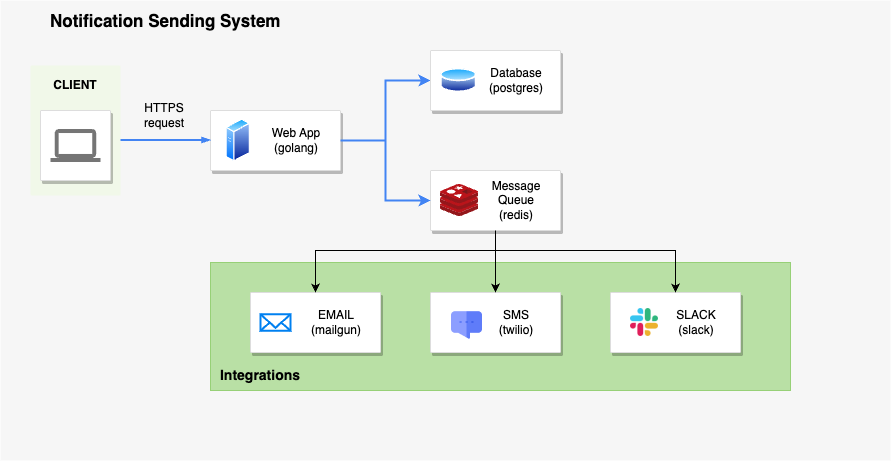

The diagram above was exported from draw.io. Its source (the exported page's mxGraphModel, read from the mxfile embedded in the PNG):
<mxGraphModel dx="1468" dy="932" grid="1" gridSize="10" guides="1" tooltips="1" connect="1" arrows="1" fold="1" page="1" pageScale="1" pageWidth="1169" pageHeight="827" background="none" math="0" shadow="0">
  <root>
    <mxCell id="0" />
    <mxCell id="1" parent="0" />
    <mxCell id="14" value="&lt;b&gt;&lt;font style=&quot;font-size: 17px;&quot; color=&quot;#000000&quot;&gt;Notification Sending System&lt;/font&gt;&lt;/b&gt;" style="fillColor=#F6F6F6;strokeColor=none;shadow=0;gradientColor=none;fontSize=14;align=left;spacing=10;fontColor=#717171;9E9E9E;verticalAlign=top;spacingTop=-4;fontStyle=0;spacingLeft=40;html=1;" parent="1" vertex="1">
      <mxGeometry x="280" y="110" width="890" height="460" as="geometry" />
    </mxCell>
    <mxCell id="gRzv9J3YfKXLjDGZKetv-1011" value="" style="group" vertex="1" connectable="0" parent="1">
      <mxGeometry x="310" y="175" width="90" height="130" as="geometry" />
    </mxCell>
    <mxCell id="997" value="" style="rounded=1;absoluteArcSize=1;arcSize=2;html=1;strokeColor=none;gradientColor=none;shadow=0;dashed=0;fontSize=12;fontColor=#9E9E9E;align=left;verticalAlign=top;spacing=10;spacingTop=-4;fillColor=#F1F8E9;" parent="gRzv9J3YfKXLjDGZKetv-1011" vertex="1">
      <mxGeometry width="90" height="130" as="geometry" />
    </mxCell>
    <mxCell id="987" value="" style="strokeColor=#dddddd;fillColor=#ffffff;shadow=1;strokeWidth=1;rounded=1;absoluteArcSize=1;arcSize=2;labelPosition=center;verticalLabelPosition=middle;align=center;verticalAlign=bottom;spacingLeft=0;fontColor=#999999;fontSize=12;whiteSpace=wrap;spacingBottom=2;html=1;" parent="gRzv9J3YfKXLjDGZKetv-1011" vertex="1">
      <mxGeometry x="10" y="45" width="70" height="70" as="geometry" />
    </mxCell>
    <mxCell id="988" value="" style="dashed=0;connectable=0;html=1;fillColor=#757575;strokeColor=none;shape=mxgraph.gcp2.laptop;part=1;" parent="987" vertex="1">
      <mxGeometry x="0.5" width="50" height="33" relative="1" as="geometry">
        <mxPoint x="-25" y="18.5" as="offset" />
      </mxGeometry>
    </mxCell>
    <mxCell id="gRzv9J3YfKXLjDGZKetv-1009" value="&lt;b&gt;CLIENT&lt;/b&gt;" style="text;strokeColor=none;align=center;fillColor=none;html=1;verticalAlign=middle;whiteSpace=wrap;rounded=0;" vertex="1" parent="gRzv9J3YfKXLjDGZKetv-1011">
      <mxGeometry x="15" y="5" width="60" height="30" as="geometry" />
    </mxCell>
    <mxCell id="gRzv9J3YfKXLjDGZKetv-1013" value="" style="group" vertex="1" connectable="0" parent="1">
      <mxGeometry x="490" y="220" width="130" height="60" as="geometry" />
    </mxCell>
    <mxCell id="989" value="" style="strokeColor=#dddddd;fillColor=#ffffff;shadow=1;strokeWidth=1;rounded=1;absoluteArcSize=1;arcSize=2;fontSize=11;fontColor=#9E9E9E;align=center;html=1;container=0;" parent="gRzv9J3YfKXLjDGZKetv-1013" vertex="1">
      <mxGeometry width="130" height="60" as="geometry" />
    </mxCell>
    <mxCell id="gRzv9J3YfKXLjDGZKetv-1004" value="" style="image;aspect=fixed;perimeter=ellipsePerimeter;html=1;align=center;shadow=0;dashed=0;spacingTop=3;image=img/lib/active_directory/generic_server.svg;" vertex="1" parent="gRzv9J3YfKXLjDGZKetv-1013">
      <mxGeometry x="15.5" y="8.220000000000027" width="24.4" height="43.57" as="geometry" />
    </mxCell>
    <mxCell id="gRzv9J3YfKXLjDGZKetv-1008" value="Web App&lt;br&gt;(golang)" style="text;strokeColor=none;align=center;fillColor=none;html=1;verticalAlign=middle;whiteSpace=wrap;rounded=0;" vertex="1" parent="gRzv9J3YfKXLjDGZKetv-1013">
      <mxGeometry x="55.5" y="15" width="60" height="30" as="geometry" />
    </mxCell>
    <mxCell id="gRzv9J3YfKXLjDGZKetv-1021" value="" style="group" vertex="1" connectable="0" parent="1">
      <mxGeometry x="414" y="210" width="60" height="30" as="geometry" />
    </mxCell>
    <mxCell id="998" style="edgeStyle=elbowEdgeStyle;rounded=0;elbow=vertical;html=1;labelBackgroundColor=none;startFill=1;startSize=4;endArrow=blockThin;endFill=1;endSize=4;jettySize=auto;orthogonalLoop=1;strokeColor=#4284F3;strokeWidth=2;fontSize=12;fontColor=#000000;align=left;dashed=0;" parent="gRzv9J3YfKXLjDGZKetv-1021" source="997" target="989" edge="1">
      <mxGeometry relative="1" as="geometry" />
    </mxCell>
    <mxCell id="gRzv9J3YfKXLjDGZKetv-1017" value="HTTPS request" style="text;strokeColor=none;align=center;fillColor=none;html=1;verticalAlign=middle;whiteSpace=wrap;rounded=0;" vertex="1" parent="gRzv9J3YfKXLjDGZKetv-1021">
      <mxGeometry width="60" height="30" as="geometry" />
    </mxCell>
    <mxCell id="gRzv9J3YfKXLjDGZKetv-1029" value="" style="group" vertex="1" connectable="0" parent="1">
      <mxGeometry x="660" y="280" width="130" height="60" as="geometry" />
    </mxCell>
    <mxCell id="gRzv9J3YfKXLjDGZKetv-1030" value="" style="strokeColor=#dddddd;fillColor=#ffffff;shadow=1;strokeWidth=1;rounded=1;absoluteArcSize=1;arcSize=2;fontSize=11;fontColor=#9E9E9E;align=center;html=1;container=0;" vertex="1" parent="gRzv9J3YfKXLjDGZKetv-1029">
      <mxGeometry x="50" width="130" height="60" as="geometry" />
    </mxCell>
    <mxCell id="gRzv9J3YfKXLjDGZKetv-1032" value="Message Queue&lt;br&gt;(redis)" style="text;strokeColor=none;align=center;fillColor=none;html=1;verticalAlign=middle;whiteSpace=wrap;rounded=0;" vertex="1" parent="gRzv9J3YfKXLjDGZKetv-1029">
      <mxGeometry x="105.5" y="15" width="60" height="30" as="geometry" />
    </mxCell>
    <mxCell id="gRzv9J3YfKXLjDGZKetv-1042" value="" style="image;sketch=0;aspect=fixed;html=1;points=[];align=center;fontSize=12;image=img/lib/mscae/Cache_Redis_Product.svg;" vertex="1" parent="gRzv9J3YfKXLjDGZKetv-1029">
      <mxGeometry x="60" y="14" width="38.1" height="32" as="geometry" />
    </mxCell>
    <mxCell id="gRzv9J3YfKXLjDGZKetv-1033" style="edgeStyle=orthogonalEdgeStyle;rounded=0;orthogonalLoop=1;jettySize=auto;html=1;entryX=0;entryY=0.5;entryDx=0;entryDy=0;fillColor=#004C99;strokeColor=#4284F3;strokeWidth=2;" edge="1" parent="1" source="989" target="gRzv9J3YfKXLjDGZKetv-1026">
      <mxGeometry relative="1" as="geometry" />
    </mxCell>
    <mxCell id="gRzv9J3YfKXLjDGZKetv-1040" style="edgeStyle=orthogonalEdgeStyle;rounded=0;orthogonalLoop=1;jettySize=auto;html=1;exitX=1;exitY=0.5;exitDx=0;exitDy=0;strokeColor=#4284F3;strokeWidth=2;" edge="1" parent="1" source="989" target="gRzv9J3YfKXLjDGZKetv-1030">
      <mxGeometry relative="1" as="geometry" />
    </mxCell>
    <mxCell id="gRzv9J3YfKXLjDGZKetv-1026" value="" style="strokeColor=#dddddd;fillColor=#ffffff;shadow=1;strokeWidth=1;rounded=1;absoluteArcSize=1;arcSize=2;fontSize=11;fontColor=#9E9E9E;align=center;html=1;container=0;" vertex="1" parent="1">
      <mxGeometry x="710" y="160" width="130" height="60" as="geometry" />
    </mxCell>
    <mxCell id="gRzv9J3YfKXLjDGZKetv-1028" value="Database&lt;br&gt;(postgres)" style="text;strokeColor=none;align=center;fillColor=none;html=1;verticalAlign=middle;whiteSpace=wrap;rounded=0;" vertex="1" parent="1">
      <mxGeometry x="765.5" y="175" width="60" height="30" as="geometry" />
    </mxCell>
    <mxCell id="gRzv9J3YfKXLjDGZKetv-1041" value="" style="image;aspect=fixed;perimeter=ellipsePerimeter;html=1;align=center;shadow=0;dashed=0;spacingTop=3;image=img/lib/active_directory/database.svg;" vertex="1" parent="1">
      <mxGeometry x="720" y="176.5" width="36.49" height="27" as="geometry" />
    </mxCell>
    <mxCell id="gRzv9J3YfKXLjDGZKetv-1067" value="" style="whiteSpace=wrap;html=1;fillColor=#B9E0A5;strokeColor=#97D077;" vertex="1" parent="1">
      <mxGeometry x="490" y="372" width="580" height="128" as="geometry" />
    </mxCell>
    <mxCell id="gRzv9J3YfKXLjDGZKetv-1062" value="" style="group" vertex="1" connectable="0" parent="1">
      <mxGeometry x="530" y="402" width="130" height="60" as="geometry" />
    </mxCell>
    <mxCell id="gRzv9J3YfKXLjDGZKetv-1047" value="" style="strokeColor=#dddddd;fillColor=#ffffff;shadow=1;strokeWidth=1;rounded=1;absoluteArcSize=1;arcSize=2;fontSize=11;fontColor=#9E9E9E;align=center;html=1;container=0;" vertex="1" parent="gRzv9J3YfKXLjDGZKetv-1062">
      <mxGeometry width="130" height="60" as="geometry" />
    </mxCell>
    <mxCell id="gRzv9J3YfKXLjDGZKetv-1048" value="EMAIL&lt;br&gt;(mailgun)" style="text;strokeColor=none;align=center;fillColor=none;html=1;verticalAlign=middle;whiteSpace=wrap;rounded=0;" vertex="1" parent="gRzv9J3YfKXLjDGZKetv-1062">
      <mxGeometry x="55.5" y="15" width="60" height="30" as="geometry" />
    </mxCell>
    <mxCell id="gRzv9J3YfKXLjDGZKetv-1058" value="" style="html=1;verticalLabelPosition=bottom;align=center;labelBackgroundColor=#ffffff;verticalAlign=top;strokeWidth=2;strokeColor=#0080F0;shadow=0;dashed=0;shape=mxgraph.ios7.icons.mail;" vertex="1" parent="gRzv9J3YfKXLjDGZKetv-1062">
      <mxGeometry x="10" y="21.75" width="30" height="16.5" as="geometry" />
    </mxCell>
    <mxCell id="gRzv9J3YfKXLjDGZKetv-1063" value="" style="group" vertex="1" connectable="0" parent="1">
      <mxGeometry x="710" y="402" width="130" height="60" as="geometry" />
    </mxCell>
    <mxCell id="gRzv9J3YfKXLjDGZKetv-1050" value="" style="strokeColor=#dddddd;fillColor=#ffffff;shadow=1;strokeWidth=1;rounded=1;absoluteArcSize=1;arcSize=2;fontSize=11;fontColor=#9E9E9E;align=center;html=1;container=0;" vertex="1" parent="gRzv9J3YfKXLjDGZKetv-1063">
      <mxGeometry width="130" height="60" as="geometry" />
    </mxCell>
    <mxCell id="gRzv9J3YfKXLjDGZKetv-1051" value="SMS (twilio)" style="text;strokeColor=none;align=center;fillColor=none;html=1;verticalAlign=middle;whiteSpace=wrap;rounded=0;" vertex="1" parent="gRzv9J3YfKXLjDGZKetv-1063">
      <mxGeometry x="55.5" y="15" width="60" height="30" as="geometry" />
    </mxCell>
    <mxCell id="gRzv9J3YfKXLjDGZKetv-1060" value="" style="shape=image;html=1;verticalAlign=top;verticalLabelPosition=bottom;labelBackgroundColor=#ffffff;imageAspect=0;aspect=fixed;image=https://cdn1.iconfinder.com/data/icons/user-interface-flat-5/32/Messages_sms_text_ui_user_interface_app-128.png" vertex="1" parent="gRzv9J3YfKXLjDGZKetv-1063">
      <mxGeometry x="17.5" y="11" width="38" height="38" as="geometry" />
    </mxCell>
    <mxCell id="gRzv9J3YfKXLjDGZKetv-1070" value="" style="group" vertex="1" connectable="0" parent="1">
      <mxGeometry x="890" y="402" width="130" height="60" as="geometry" />
    </mxCell>
    <mxCell id="gRzv9J3YfKXLjDGZKetv-1053" value="" style="strokeColor=#dddddd;fillColor=#ffffff;shadow=1;strokeWidth=1;rounded=1;absoluteArcSize=1;arcSize=2;fontSize=11;fontColor=#9E9E9E;align=center;html=1;container=0;" vertex="1" parent="gRzv9J3YfKXLjDGZKetv-1070">
      <mxGeometry width="130" height="60" as="geometry" />
    </mxCell>
    <mxCell id="gRzv9J3YfKXLjDGZKetv-1054" value="SLACK&lt;br&gt;(slack)" style="text;strokeColor=none;align=center;fillColor=none;html=1;verticalAlign=middle;whiteSpace=wrap;rounded=0;" vertex="1" parent="gRzv9J3YfKXLjDGZKetv-1070">
      <mxGeometry x="55.5" y="15" width="60" height="30" as="geometry" />
    </mxCell>
    <mxCell id="gRzv9J3YfKXLjDGZKetv-1061" value="" style="shape=image;html=1;verticalAlign=top;verticalLabelPosition=bottom;labelBackgroundColor=#ffffff;imageAspect=0;aspect=fixed;image=https://cdn2.iconfinder.com/data/icons/social-media-2285/512/1_Slack_colored_svg-128.png" vertex="1" parent="gRzv9J3YfKXLjDGZKetv-1070">
      <mxGeometry x="20" y="16" width="28" height="28" as="geometry" />
    </mxCell>
    <mxCell id="gRzv9J3YfKXLjDGZKetv-1071" value="&lt;b&gt;&lt;font style=&quot;font-size: 14px;&quot;&gt;Integrations&lt;/font&gt;&lt;/b&gt;" style="text;strokeColor=none;align=center;fillColor=none;html=1;verticalAlign=middle;whiteSpace=wrap;rounded=0;" vertex="1" parent="1">
      <mxGeometry x="510" y="470" width="60" height="30" as="geometry" />
    </mxCell>
    <mxCell id="gRzv9J3YfKXLjDGZKetv-1072" style="edgeStyle=orthogonalEdgeStyle;rounded=0;orthogonalLoop=1;jettySize=auto;html=1;entryX=0.5;entryY=0;entryDx=0;entryDy=0;" edge="1" parent="1" source="gRzv9J3YfKXLjDGZKetv-1030" target="gRzv9J3YfKXLjDGZKetv-1047">
      <mxGeometry relative="1" as="geometry">
        <Array as="points">
          <mxPoint x="775" y="360" />
          <mxPoint x="595" y="360" />
        </Array>
      </mxGeometry>
    </mxCell>
    <mxCell id="gRzv9J3YfKXLjDGZKetv-1073" style="edgeStyle=orthogonalEdgeStyle;rounded=0;orthogonalLoop=1;jettySize=auto;html=1;exitX=0.5;exitY=1;exitDx=0;exitDy=0;entryX=0.5;entryY=0;entryDx=0;entryDy=0;" edge="1" parent="1" source="gRzv9J3YfKXLjDGZKetv-1030" target="gRzv9J3YfKXLjDGZKetv-1050">
      <mxGeometry relative="1" as="geometry" />
    </mxCell>
    <mxCell id="gRzv9J3YfKXLjDGZKetv-1074" style="edgeStyle=orthogonalEdgeStyle;rounded=0;orthogonalLoop=1;jettySize=auto;html=1;exitX=0.5;exitY=1;exitDx=0;exitDy=0;entryX=0.5;entryY=0;entryDx=0;entryDy=0;" edge="1" parent="1" source="gRzv9J3YfKXLjDGZKetv-1030" target="gRzv9J3YfKXLjDGZKetv-1053">
      <mxGeometry relative="1" as="geometry">
        <Array as="points">
          <mxPoint x="775" y="360" />
          <mxPoint x="955" y="360" />
        </Array>
      </mxGeometry>
    </mxCell>
  </root>
</mxGraphModel>